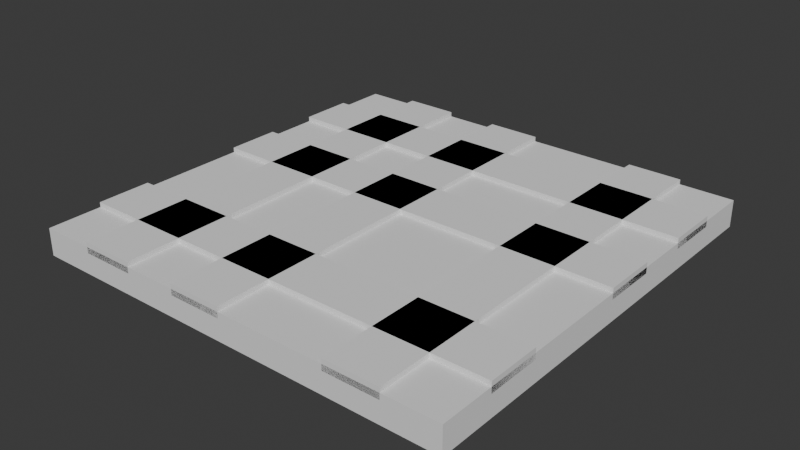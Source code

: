 # Source: map.blend  (saved by Blender 4.5.87; exported with 4.5.12 LTS)
import bpy
from mathutils import Matrix  # noqa: F401  (used for matrix-valued properties, if any)

bpy.ops.wm.read_factory_settings(use_empty=True)
scene = bpy.context.scene
scene.name = 'Scene'

# ---- collections
col_collection = bpy.data.collections.new('Collection'); scene.collection.children.link(col_collection)

# ---- world
world_world = bpy.data.worlds.new('World'); scene.world = world_world
world_world.use_nodes = True; world_world.node_tree.nodes.clear()
_N = world_world.node_tree.nodes; _L = world_world.node_tree.links
n0 = _N.new('ShaderNodeOutputWorld'); n0.name = 'World Output'; n0.location = (200, 100)
n1 = _N.new('ShaderNodeBackground'); n1.name = 'Background'; n1.location = (-200, 100)
n1.inputs[0].default_value = (0.05088, 0.05088, 0.05088, 1.0)
_L.new(n1.outputs[0], n0.inputs[0])
n0.is_active_output = True
world_world.color = (0.05088, 0.05088, 0.05088)
world_world.sun_shadow_jitter_overblur = 0.0

# ---- meshes
me_cube_005 = bpy.data.meshes.new('Cube.005')
me_cube_005.from_pydata([(-1.0, -1.0, -1.0), (-1.0, -1.0, 1.0), (-1.0, 1.0, -1.0), (-1.0, 1.0, 1.0), (1.0, -1.0, -1.0), (1.0, -1.0, 1.0), (1.0, 1.0, -1.0), (1.0, 1.0, 1.0), (-3.0, 1.0, -4.891), (-3.0, 1.0, 0.109), (13.0, 1.0, -4.891), (13.0, 1.0, 0.109), (-3.0, -1.0, -4.891), (-3.0, -1.0, 0.109), (13.0, -1.0, -4.891), (13.0, -1.0, 0.109), (-3.0, 0.75, -1.0), (-3.0, 0.75, 1.0), (13.0, 0.75, -1.0), (13.0, 0.75, 1.0), (-3.0, 0.5, -1.0), (-3.0, 0.5, 1.0), (13.0, 0.5, -1.0), (13.0, 0.5, 1.0), (-3.0, -0.5, -1.0), (-3.0, -0.5, 1.0), (13.0, -0.5, -1.0), (13.0, -0.5, 1.0), (-3.0, -0.75, -1.0), (-3.0, -0.75, 1.0), (13.0, -0.75, -1.0), (13.0, -0.75, 1.0), (-3.0, 0.25, -1.0), (-3.0, 0.25, 1.0), (13.0, 0.25, -1.0), (13.0, 0.25, 1.0), (-3.0, 1.49e-08, -1.0), (-3.0, 1.49e-08, 1.0), (13.0, -7.451e-08, -1.0), (13.0, -7.451e-08, 1.0), (5.0, -1.0, -1.0), (5.0, -1.0, 1.0), (5.0, 1.0, -1.0), (5.0, 1.0, 1.0), (7.0, -1.0, -1.0), (7.0, -1.0, 1.0), (7.0, 1.0, -1.0), (7.0, 1.0, 1.0), (9.0, -1.0, -1.0), (9.0, -1.0, 1.0), (9.0, 1.0, -1.0), (9.0, 1.0, 1.0), (11.0, -1.0, -1.0), (11.0, -1.0, 1.0), (11.0, 1.0, -1.0), (11.0, 1.0, 1.0)], [], [(0, 1, 3, 2), (2, 3, 7, 6), (6, 7, 5, 4), (4, 5, 1, 0), (2, 6, 4, 0), (7, 3, 1, 5), (8, 9, 11, 10), (10, 11, 15, 14), (14, 15, 13, 12), (12, 13, 9, 8), (10, 14, 12, 8), (15, 11, 9, 13), (16, 17, 19, 18), (18, 19, 23, 22), (22, 23, 21, 20), (20, 21, 17, 16), (18, 22, 20, 16), (23, 19, 17, 21), (24, 25, 27, 26), (26, 27, 31, 30), (30, 31, 29, 28), (28, 29, 25, 24), (26, 30, 28, 24), (31, 27, 25, 29), (32, 33, 35, 34), (34, 35, 39, 38), (38, 39, 37, 36), (36, 37, 33, 32), (34, 38, 36, 32), (39, 35, 33, 37), (40, 41, 43, 42), (42, 43, 47, 46), (46, 47, 45, 44), (44, 45, 41, 40), (42, 46, 44, 40), (47, 43, 41, 45), (48, 49, 51, 50), (50, 51, 55, 54), (54, 55, 53, 52), (52, 53, 49, 48), (50, 54, 52, 48), (55, 51, 49, 53)])
_uv = me_cube_005.uv_layers.new(name='UVMap')
_uv.uv.foreach_set('vector', [0.375, 0.0, 0.625, 0.0, 0.625, 0.25, 0.375, 0.25, 0.375, 0.25, 0.625, 0.25, 0.625, 0.5, 0.375, 0.5, 0.375, 0.5, 0.625, 0.5, 0.625, 0.75, 0.375, 0.75, 0.375, 0.75, 0.625, 0.75, 0.625, 1.0, 0.375, 1.0, 0.125, 0.5, 0.375, 0.5, 0.375, 0.75, 0.125, 0.75, 0.625, 0.5, 0.875, 0.5, 0.875, 0.75, 0.625, 0.75, 0.375, 0.0, 0.625, 0.0, 0.625, 0.25, 0.375, 0.25, 0.375, 0.25, 0.625, 0.25, 0.625, 0.5, 0.375, 0.5, 0.375, 0.5, 0.625, 0.5, 0.625, 0.75, 0.375, 0.75, 0.375, 0.75, 0.625, 0.75, 0.625, 1.0, 0.375, 1.0, 0.125, 0.5, 0.375, 0.5, 0.375, 0.75, 0.125, 0.75, 0.625, 0.5, 0.875, 0.5, 0.875, 0.75, 0.625, 0.75, 0.375, 0.0, 0.625, 0.0, 0.625, 0.25, 0.375, 0.25, 0.375, 0.25, 0.625, 0.25, 0.625, 0.5, 0.375, 0.5, 0.375, 0.5, 0.625, 0.5, 0.625, 0.75, 0.375, 0.75, 0.375, 0.75, 0.625, 0.75, 0.625, 1.0, 0.375, 1.0, 0.125, 0.5, 0.375, 0.5, 0.375, 0.75, 0.125, 0.75, 0.625, 0.5, 0.875, 0.5, 0.875, 0.75, 0.625, 0.75, 0.375, 0.0, 0.625, 0.0, 0.625, 0.25, 0.375, 0.25, 0.375, 0.25, 0.625, 0.25, 0.625, 0.5, 0.375, 0.5, 0.375, 0.5, 0.625, 0.5, 0.625, 0.75, 0.375, 0.75, 0.375, 0.75, 0.625, 0.75, 0.625, 1.0, 0.375, 1.0, 0.125, 0.5, 0.375, 0.5, 0.375, 0.75, 0.125, 0.75, 0.625, 0.5, 0.875, 0.5, 0.875, 0.75, 0.625, 0.75, 0.375, 0.0, 0.625, 0.0, 0.625, 0.25, 0.375, 0.25, 0.375, 0.25, 0.625, 0.25, 0.625, 0.5, 0.375, 0.5, 0.375, 0.5, 0.625, 0.5, 0.625, 0.75, 0.375, 0.75, 0.375, 0.75, 0.625, 0.75, 0.625, 1.0, 0.375, 1.0, 0.125, 0.5, 0.375, 0.5, 0.375, 0.75, 0.125, 0.75, 0.625, 0.5, 0.875, 0.5, 0.875, 0.75, 0.625, 0.75, 0.375, 0.0, 0.625, 0.0, 0.625, 0.25, 0.375, 0.25, 0.375, 0.25, 0.625, 0.25, 0.625, 0.5, 0.375, 0.5, 0.375, 0.5, 0.625, 0.5, 0.625, 0.75, 0.375, 0.75, 0.375, 0.75, 0.625, 0.75, 0.625, 1.0, 0.375, 1.0, 0.125, 0.5, 0.375, 0.5, 0.375, 0.75, 0.125, 0.75, 0.625, 0.5, 0.875, 0.5, 0.875, 0.75, 0.625, 0.75, 0.375, 0.0, 0.625, 0.0, 0.625, 0.25, 0.375, 0.25, 0.375, 0.25, 0.625, 0.25, 0.625, 0.5, 0.375, 0.5, 0.375, 0.5, 0.625, 0.5, 0.625, 0.75, 0.375, 0.75, 0.375, 0.75, 0.625, 0.75, 0.625, 1.0, 0.375, 1.0, 0.125, 0.5, 0.375, 0.5, 0.375, 0.75, 0.125, 0.75, 0.625, 0.5, 0.875, 0.5, 0.875, 0.75, 0.625, 0.75])
_ca = me_cube_005.color_attributes.new('Attribute', 'BYTE_COLOR', 'CORNER')
_ca.data.foreach_set('color', [0.003347, 0.0648, 0.008023, 1.0, 0.003347, 0.0648, 0.008023, 1.0, 0.003347, 0.0648, 0.008023, 1.0, 0.003347, 0.0648, 0.008023, 1.0, 0.003347, 0.0648, 0.008023, 1.0, 0.003347, 0.0648, 0.008023, 1.0, 0.003347, 0.0648, 0.008023, 1.0, 0.003347, 0.0648, 0.008023, 1.0, 0.003347, 0.0648, 0.008023, 1.0, 0.003347, 0.0648, 0.008023, 1.0, 0.003347, 0.0648, 0.008023, 1.0, 0.003347, 0.0648, 0.008023, 1.0, 0.003347, 0.0648, 0.008023, 1.0, 0.003347, 0.0648, 0.008023, 1.0, 0.003347, 0.0648, 0.008023, 1.0, 0.003347, 0.0648, 0.008023, 1.0, 1.0, 1.0, 1.0, 1.0, 1.0, 1.0, 1.0, 1.0, 1.0, 1.0, 1.0, 1.0, 1.0, 1.0, 1.0, 1.0, 0.0648, 0.0648, 0.0648, 1.0, 0.0648, 0.0648, 0.0648, 1.0, 0.0648, 0.0648, 0.0648, 1.0, 0.0648, 0.0648, 0.0648, 1.0, 0.003347, 0.0648, 0.008023, 1.0, 0.003347, 0.0648, 0.008023, 1.0, 0.003347, 0.0648, 0.008023, 1.0, 0.003347, 0.0648, 0.008023, 1.0, 0.003347, 0.0648, 0.008023, 1.0, 0.003347, 0.0648, 0.008023, 1.0, 0.003347, 0.0648, 0.008023, 1.0, 0.003347, 0.0648, 0.008023, 1.0, 0.003347, 0.0648, 0.008023, 1.0, 0.003347, 0.0648, 0.008023, 1.0, 0.003347, 0.0648, 0.008023, 1.0, 0.003347, 0.0648, 0.008023, 1.0, 0.003347, 0.0648, 0.008023, 1.0, 0.003347, 0.0648, 0.008023, 1.0, 0.003347, 0.0648, 0.008023, 1.0, 0.003347, 0.0648, 0.008023, 1.0, 1.0, 1.0, 1.0, 1.0, 1.0, 1.0, 1.0, 1.0, 1.0, 1.0, 1.0, 1.0, 1.0, 1.0, 1.0, 1.0, 0.003347, 0.0648, 0.008023, 1.0, 0.003347, 0.0648, 0.008023, 1.0, 0.003347, 0.0648, 0.008023, 1.0, 0.003347, 0.0648, 0.008023, 1.0, 0.003347, 0.0648, 0.008023, 1.0, 0.003347, 0.0648, 0.008023, 1.0, 0.003347, 0.0648, 0.008023, 1.0, 0.003347, 0.0648, 0.008023, 1.0, 0.003347, 0.0648, 0.008023, 1.0, 0.003347, 0.0648, 0.008023, 1.0, 0.003347, 0.0648, 0.008023, 1.0, 0.003347, 0.0648, 0.008023, 1.0, 0.003347, 0.0648, 0.008023, 1.0, 0.003347, 0.0648, 0.008023, 1.0, 0.003347, 0.0648, 0.008023, 1.0, 0.003347, 0.0648, 0.008023, 1.0, 0.003347, 0.0648, 0.008023, 1.0, 0.003347, 0.0648, 0.008023, 1.0, 0.003347, 0.0648, 0.008023, 1.0, 0.003347, 0.0648, 0.008023, 1.0, 1.0, 1.0, 1.0, 1.0, 1.0, 1.0, 1.0, 1.0, 1.0, 1.0, 1.0, 1.0, 1.0, 1.0, 1.0, 1.0, 0.0648, 0.0648, 0.0648, 1.0, 0.0648, 0.0648, 0.0648, 1.0, 0.0648, 0.0648, 0.0648, 1.0, 0.0648, 0.0648, 0.0648, 1.0, 0.003347, 0.0648, 0.008023, 1.0, 0.003347, 0.0648, 0.008023, 1.0, 0.003347, 0.0648, 0.008023, 1.0, 0.003347, 0.0648, 0.008023, 1.0, 0.003347, 0.0648, 0.008023, 1.0, 0.003347, 0.0648, 0.008023, 1.0, 0.003347, 0.0648, 0.008023, 1.0, 0.003347, 0.0648, 0.008023, 1.0, 0.003347, 0.0648, 0.008023, 1.0, 0.003347, 0.0648, 0.008023, 1.0, 0.003347, 0.0648, 0.008023, 1.0, 0.003347, 0.0648, 0.008023, 1.0, 0.003347, 0.0648, 0.008023, 1.0, 0.003347, 0.0648, 0.008023, 1.0, 0.003347, 0.0648, 0.008023, 1.0, 0.003347, 0.0648, 0.008023, 1.0, 1.0, 1.0, 1.0, 1.0, 1.0, 1.0, 1.0, 1.0, 1.0, 1.0, 1.0, 1.0, 1.0, 1.0, 1.0, 1.0, 0.0648, 0.0648, 0.0648, 1.0, 0.0648, 0.0648, 0.0648, 1.0, 0.0648, 0.0648, 0.0648, 1.0, 0.0648, 0.0648, 0.0648, 1.0, 0.003347, 0.0648, 0.008023, 1.0, 0.003347, 0.0648, 0.008023, 1.0, 0.003347, 0.0648, 0.008023, 1.0, 0.003347, 0.0648, 0.008023, 1.0, 0.003347, 0.0648, 0.008023, 1.0, 0.003347, 0.0648, 0.008023, 1.0, 0.003347, 0.0648, 0.008023, 1.0, 0.003347, 0.0648, 0.008023, 1.0, 0.003347, 0.0648, 0.008023, 1.0, 0.003347, 0.0648, 0.008023, 1.0, 0.003347, 0.0648, 0.008023, 1.0, 0.003347, 0.0648, 0.008023, 1.0, 0.003347, 0.0648, 0.008023, 1.0, 0.003347, 0.0648, 0.008023, 1.0, 0.003347, 0.0648, 0.008023, 1.0, 0.003347, 0.0648, 0.008023, 1.0, 1.0, 1.0, 1.0, 1.0, 1.0, 1.0, 1.0, 1.0, 1.0, 1.0, 1.0, 1.0, 1.0, 1.0, 1.0, 1.0, 0.0648, 0.0648, 0.0648, 1.0, 0.0648, 0.0648, 0.0648, 1.0, 0.0648, 0.0648, 0.0648, 1.0, 0.0648, 0.0648, 0.0648, 1.0, 0.003347, 0.0648, 0.008023, 1.0, 0.003347, 0.0648, 0.008023, 1.0, 0.003347, 0.0648, 0.008023, 1.0, 0.003347, 0.0648, 0.008023, 1.0, 0.003347, 0.0648, 0.008023, 1.0, 0.003347, 0.0648, 0.008023, 1.0, 0.003347, 0.0648, 0.008023, 1.0, 0.003347, 0.0648, 0.008023, 1.0, 0.003347, 0.0648, 0.008023, 1.0, 0.003347, 0.0648, 0.008023, 1.0, 0.003347, 0.0648, 0.008023, 1.0, 0.003347, 0.0648, 0.008023, 1.0, 0.003347, 0.0648, 0.008023, 1.0, 0.003347, 0.0648, 0.008023, 1.0, 0.003347, 0.0648, 0.008023, 1.0, 0.003347, 0.0648, 0.008023, 1.0, 1.0, 1.0, 1.0, 1.0, 1.0, 1.0, 1.0, 1.0, 1.0, 1.0, 1.0, 1.0, 1.0, 1.0, 1.0, 1.0, 0.0648, 0.0648, 0.0648, 1.0, 0.0648, 0.0648, 0.0648, 1.0, 0.0648, 0.0648, 0.0648, 1.0, 0.0648, 0.0648, 0.0648, 1.0, 0.003347, 0.0648, 0.008023, 1.0, 0.003347, 0.0648, 0.008023, 1.0, 0.003347, 0.0648, 0.008023, 1.0, 0.003347, 0.0648, 0.008023, 1.0, 0.003347, 0.0648, 0.008023, 1.0, 0.003347, 0.0648, 0.008023, 1.0, 0.003347, 0.0648, 0.008023, 1.0, 0.003347, 0.0648, 0.008023, 1.0, 0.003347, 0.0648, 0.008023, 1.0, 0.003347, 0.0648, 0.008023, 1.0, 0.003347, 0.0648, 0.008023, 1.0, 0.003347, 0.0648, 0.008023, 1.0, 0.003347, 0.0648, 0.008023, 1.0, 0.003347, 0.0648, 0.008023, 1.0, 0.003347, 0.0648, 0.008023, 1.0, 0.003347, 0.0648, 0.008023, 1.0, 1.0, 1.0, 1.0, 1.0, 1.0, 1.0, 1.0, 1.0, 1.0, 1.0, 1.0, 1.0, 1.0, 1.0, 1.0, 1.0, 0.0648, 0.0648, 0.0648, 1.0, 0.0648, 0.0648, 0.0648, 1.0, 0.0648, 0.0648, 0.0648, 1.0, 0.0648, 0.0648, 0.0648, 1.0])
me_cube_005.use_paint_bone_selection = False
me_cube_005.use_paint_mask = True
me_cube_005.update()

# ---- objects
ob_cube_002 = bpy.data.objects.new('Cube.002', me_cube_005)

# ---- transforms, parenting, visibility, modifiers, constraints
ob_cube_002.location = (-0.06492, -5.055, 0.5254)
ob_cube_002.rotation_euler = (0.0, 0.0, 1.571)
ob_cube_002.scale = (1.0, 8.0, 0.2)

# ---- collection membership
col_collection.objects.link(ob_cube_002)

# ---- scene / render settings (as saved in the file)
scene.frame_start = 1; scene.frame_end = 250; scene.frame_set(1)
scene.render.engine = 'BLENDER_EEVEE_NEXT'
bpy.context.view_layer.update()

# ---- added for rendering (the .blend has no active camera and no usable light): camera, sun
cam_auto = bpy.data.cameras.new('AutoCamera')
cam_auto.lens = 50.0
cam_auto.sensor_width = 36.0
cam_auto.clip_end = 1000.0
ob_auto_camera = bpy.data.objects.new('AutoCamera', cam_auto)
scene.collection.objects.link(ob_auto_camera)
ob_auto_camera.location = (20.8989, -25.2121, 16.9073)
ob_auto_camera.rotation_euler = (1.09748, -7.21219e-08, 0.694738)
scene.camera = ob_auto_camera
light_auto_sun = bpy.data.lights.new('AutoSun', 'SUN')
light_auto_sun.energy = 3.0
light_auto_sun.angle = 0.0523599
ob_auto_sun = bpy.data.objects.new('AutoSun', light_auto_sun)
scene.collection.objects.link(ob_auto_sun)
ob_auto_sun.rotation_euler = (0.872665, 0.174533, 0.523599)
bpy.context.view_layer.update()
